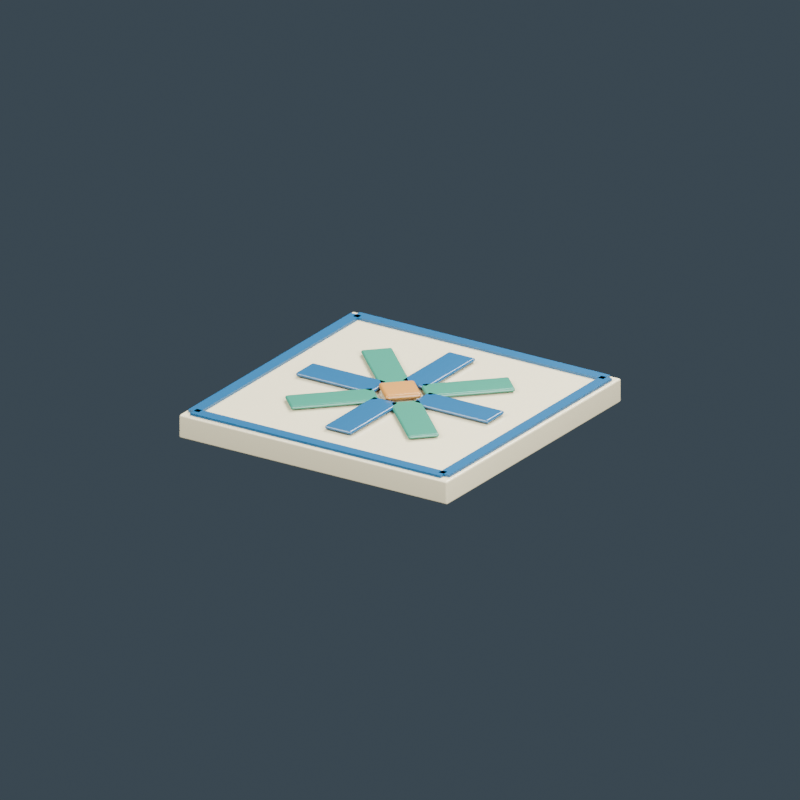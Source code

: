 # Source: peranakan-ceramic-tile.blend  (saved by Blender 4.0.36; exported with 4.5.12 LTS)
import bpy
from mathutils import Matrix  # noqa: F401  (used for matrix-valued properties, if any)

bpy.ops.wm.read_factory_settings(use_empty=True)
scene = bpy.context.scene
scene.name = 'Scene'

# ---- materials (node trees are filled in below, after node groups)
mat_glazed_ivory = bpy.data.materials.new('Glazed ivory')
mat_glazed_ivory.diffuse_color = (0.7678, 0.6921, 0.4624, 1.0)
mat_cobalt_blue = bpy.data.materials.new('Cobalt blue')
mat_cobalt_blue.diffuse_color = (0.01341, 0.1005, 0.2234, 1.0)
mat_jade_green = bpy.data.materials.new('Jade green')
mat_jade_green.diffuse_color = (0.0331, 0.233, 0.1549, 1.0)
mat_ochre_centre = bpy.data.materials.new('Ochre centre')
mat_ochre_centre.diffuse_color = (0.5225, 0.233, 0.04696, 1.0)

# ---- material node trees
mat_glazed_ivory.use_nodes = True; mat_glazed_ivory.node_tree.nodes.clear()
_N = mat_glazed_ivory.node_tree.nodes; _L = mat_glazed_ivory.node_tree.links
n0 = _N.new('ShaderNodeBsdfPrincipled'); n0.name = 'Principled BSDF'; n0.location = (10, 300)
n0.inputs[0].default_value = (0.7678, 0.6921, 0.4624, 1.0)
n0.inputs[2].default_value = 0.25
n0.inputs[3].default_value = 1.45
n1 = _N.new('ShaderNodeOutputMaterial'); n1.name = 'Material Output'; n1.location = (300, 300)
_L.new(n0.outputs[0], n1.inputs[0])
n1.is_active_output = True
mat_cobalt_blue.use_nodes = True; mat_cobalt_blue.node_tree.nodes.clear()
_N = mat_cobalt_blue.node_tree.nodes; _L = mat_cobalt_blue.node_tree.links
n0 = _N.new('ShaderNodeBsdfPrincipled'); n0.name = 'Principled BSDF'; n0.location = (10, 300)
n0.inputs[0].default_value = (0.01341, 0.1005, 0.2234, 1.0)
n0.inputs[2].default_value = 0.22
n0.inputs[3].default_value = 1.45
n1 = _N.new('ShaderNodeOutputMaterial'); n1.name = 'Material Output'; n1.location = (300, 300)
_L.new(n0.outputs[0], n1.inputs[0])
n1.is_active_output = True
mat_jade_green.use_nodes = True; mat_jade_green.node_tree.nodes.clear()
_N = mat_jade_green.node_tree.nodes; _L = mat_jade_green.node_tree.links
n0 = _N.new('ShaderNodeBsdfPrincipled'); n0.name = 'Principled BSDF'; n0.location = (10, 300)
n0.inputs[0].default_value = (0.0331, 0.233, 0.1549, 1.0)
n0.inputs[2].default_value = 0.23
n0.inputs[3].default_value = 1.45
n1 = _N.new('ShaderNodeOutputMaterial'); n1.name = 'Material Output'; n1.location = (300, 300)
_L.new(n0.outputs[0], n1.inputs[0])
n1.is_active_output = True
mat_ochre_centre.use_nodes = True; mat_ochre_centre.node_tree.nodes.clear()
_N = mat_ochre_centre.node_tree.nodes; _L = mat_ochre_centre.node_tree.links
n0 = _N.new('ShaderNodeBsdfPrincipled'); n0.name = 'Principled BSDF'; n0.location = (10, 300)
n0.inputs[0].default_value = (0.5225, 0.233, 0.04696, 1.0)
n0.inputs[2].default_value = 0.3
n0.inputs[3].default_value = 1.45
n1 = _N.new('ShaderNodeOutputMaterial'); n1.name = 'Material Output'; n1.location = (300, 300)
_L.new(n0.outputs[0], n1.inputs[0])
n1.is_active_output = True

# ---- world
world_slate_studio = bpy.data.worlds.new('Slate studio'); scene.world = world_slate_studio
world_slate_studio.use_nodes = True; world_slate_studio.node_tree.nodes.clear()
_N = world_slate_studio.node_tree.nodes; _L = world_slate_studio.node_tree.links
n0 = _N.new('ShaderNodeBackground'); n0.name = 'Background'; n0.location = (10, 300)
n0.inputs[0].default_value = (0.1, 0.14, 0.18, 1.0)
n0.inputs[1].default_value = 0.5
n1 = _N.new('ShaderNodeOutputWorld'); n1.name = 'World Output'; n1.location = (300, 300)
_L.new(n0.outputs[0], n1.inputs[0])
n1.is_active_output = True
world_slate_studio.use_sun_shadow = False
world_slate_studio.sun_shadow_jitter_overblur = 0.0

# ---- cameras
cam_camera = bpy.data.cameras.new('Camera')
cam_camera.type = 'ORTHO'
cam_camera.ortho_scale = 0.75

# ---- lights
light_area = bpy.data.lights.new('Area', 'AREA')
light_area.transmission_factor = 0.0
light_area.energy = 45.7
light_area.shadow_maximum_resolution = 0.006
light_area.use_absolute_resolution = True
light_area.size = 0.75
light_area.size_y = 1.0
light_area_001 = bpy.data.lights.new('Area.001', 'AREA')
light_area_001.transmission_factor = 0.0
light_area_001.energy = 31.64
light_area_001.shadow_maximum_resolution = 0.006
light_area_001.use_absolute_resolution = True
light_area_001.size = 0.75
light_area_001.size_y = 1.0
light_area_002 = bpy.data.lights.new('Area.002', 'AREA')
light_area_002.transmission_factor = 0.0
light_area_002.energy = 52.73
light_area_002.shadow_maximum_resolution = 0.006
light_area_002.use_absolute_resolution = True
light_area_002.size = 0.75
light_area_002.size_y = 1.0

# ---- meshes
me_cube = bpy.data.meshes.new('Cube')
me_cube.from_pydata([(-0.15, -0.15, -0.012), (-0.15, -0.15, 0.012), (-0.15, 0.15, -0.012), (-0.15, 0.15, 0.012), (0.15, -0.15, -0.012), (0.15, -0.15, 0.012), (0.15, 0.15, -0.012), (0.15, 0.15, 0.012)], [], [(0, 1, 3, 2), (2, 3, 7, 6), (6, 7, 5, 4), (4, 5, 1, 0), (2, 6, 4, 0), (7, 3, 1, 5)])
_uv = me_cube.uv_layers.new(name='UVMap')
_uv.uv.foreach_set('vector', [0.375, 0.0, 0.625, 0.0, 0.625, 0.25, 0.375, 0.25, 0.375, 0.25, 0.625, 0.25, 0.625, 0.5, 0.375, 0.5, 0.375, 0.5, 0.625, 0.5, 0.625, 0.75, 0.375, 0.75, 0.375, 0.75, 0.625, 0.75, 0.625, 1.0, 0.375, 1.0, 0.125, 0.5, 0.375, 0.5, 0.375, 0.75, 0.125, 0.75, 0.625, 0.5, 0.875, 0.5, 0.875, 0.75, 0.625, 0.75])
me_cube.materials.append(mat_glazed_ivory)
me_cube.update()
me_cube_001 = bpy.data.meshes.new('Cube.001')
me_cube_001.from_pydata([(-0.14, -0.006, -0.0015), (-0.14, -0.006, 0.0015), (-0.14, 0.006, -0.0015), (-0.14, 0.006, 0.0015), (0.14, -0.006, -0.0015), (0.14, -0.006, 0.0015), (0.14, 0.006, -0.0015), (0.14, 0.006, 0.0015)], [], [(0, 1, 3, 2), (2, 3, 7, 6), (6, 7, 5, 4), (4, 5, 1, 0), (2, 6, 4, 0), (7, 3, 1, 5)])
_uv = me_cube_001.uv_layers.new(name='UVMap')
_uv.uv.foreach_set('vector', [0.375, 0.0, 0.625, 0.0, 0.625, 0.25, 0.375, 0.25, 0.375, 0.25, 0.625, 0.25, 0.625, 0.5, 0.375, 0.5, 0.375, 0.5, 0.625, 0.5, 0.625, 0.75, 0.375, 0.75, 0.375, 0.75, 0.625, 0.75, 0.625, 1.0, 0.375, 1.0, 0.125, 0.5, 0.375, 0.5, 0.375, 0.75, 0.125, 0.75, 0.625, 0.5, 0.875, 0.5, 0.875, 0.75, 0.625, 0.75])
me_cube_001.materials.append(mat_cobalt_blue)
me_cube_001.update()
me_cube_002 = bpy.data.meshes.new('Cube.002')
me_cube_002.from_pydata([(-0.14, -0.006, -0.0015), (-0.14, -0.006, 0.0015), (-0.14, 0.006, -0.0015), (-0.14, 0.006, 0.0015), (0.14, -0.006, -0.0015), (0.14, -0.006, 0.0015), (0.14, 0.006, -0.0015), (0.14, 0.006, 0.0015)], [], [(0, 1, 3, 2), (2, 3, 7, 6), (6, 7, 5, 4), (4, 5, 1, 0), (2, 6, 4, 0), (7, 3, 1, 5)])
_uv = me_cube_002.uv_layers.new(name='UVMap')
_uv.uv.foreach_set('vector', [0.375, 0.0, 0.625, 0.0, 0.625, 0.25, 0.375, 0.25, 0.375, 0.25, 0.625, 0.25, 0.625, 0.5, 0.375, 0.5, 0.375, 0.5, 0.625, 0.5, 0.625, 0.75, 0.375, 0.75, 0.375, 0.75, 0.625, 0.75, 0.625, 1.0, 0.375, 1.0, 0.125, 0.5, 0.375, 0.5, 0.375, 0.75, 0.125, 0.75, 0.625, 0.5, 0.875, 0.5, 0.875, 0.75, 0.625, 0.75])
me_cube_002.materials.append(mat_cobalt_blue)
me_cube_002.update()
me_cube_003 = bpy.data.meshes.new('Cube.003')
me_cube_003.from_pydata([(-0.006, -0.14, -0.0015), (-0.006, -0.14, 0.0015), (-0.006, 0.14, -0.0015), (-0.006, 0.14, 0.0015), (0.006, -0.14, -0.0015), (0.006, -0.14, 0.0015), (0.006, 0.14, -0.0015), (0.006, 0.14, 0.0015)], [], [(0, 1, 3, 2), (2, 3, 7, 6), (6, 7, 5, 4), (4, 5, 1, 0), (2, 6, 4, 0), (7, 3, 1, 5)])
_uv = me_cube_003.uv_layers.new(name='UVMap')
_uv.uv.foreach_set('vector', [0.375, 0.0, 0.625, 0.0, 0.625, 0.25, 0.375, 0.25, 0.375, 0.25, 0.625, 0.25, 0.625, 0.5, 0.375, 0.5, 0.375, 0.5, 0.625, 0.5, 0.625, 0.75, 0.375, 0.75, 0.375, 0.75, 0.625, 0.75, 0.625, 1.0, 0.375, 1.0, 0.125, 0.5, 0.375, 0.5, 0.375, 0.75, 0.125, 0.75, 0.625, 0.5, 0.875, 0.5, 0.875, 0.75, 0.625, 0.75])
me_cube_003.materials.append(mat_cobalt_blue)
me_cube_003.update()
me_cube_004 = bpy.data.meshes.new('Cube.004')
me_cube_004.from_pydata([(-0.006, -0.14, -0.0015), (-0.006, -0.14, 0.0015), (-0.006, 0.14, -0.0015), (-0.006, 0.14, 0.0015), (0.006, -0.14, -0.0015), (0.006, -0.14, 0.0015), (0.006, 0.14, -0.0015), (0.006, 0.14, 0.0015)], [], [(0, 1, 3, 2), (2, 3, 7, 6), (6, 7, 5, 4), (4, 5, 1, 0), (2, 6, 4, 0), (7, 3, 1, 5)])
_uv = me_cube_004.uv_layers.new(name='UVMap')
_uv.uv.foreach_set('vector', [0.375, 0.0, 0.625, 0.0, 0.625, 0.25, 0.375, 0.25, 0.375, 0.25, 0.625, 0.25, 0.625, 0.5, 0.375, 0.5, 0.375, 0.5, 0.625, 0.5, 0.625, 0.75, 0.375, 0.75, 0.375, 0.75, 0.625, 0.75, 0.625, 1.0, 0.375, 1.0, 0.125, 0.5, 0.375, 0.5, 0.375, 0.75, 0.125, 0.75, 0.625, 0.5, 0.875, 0.5, 0.875, 0.75, 0.625, 0.75])
me_cube_004.materials.append(mat_cobalt_blue)
me_cube_004.update()
me_cube_005 = bpy.data.meshes.new('Cube.005')
me_cube_005.from_pydata([(-0.0425, -0.015, -0.002), (-0.0425, -0.015, 0.002), (-0.0425, 0.015, -0.002), (-0.0425, 0.015, 0.002), (0.0425, -0.015, -0.002), (0.0425, -0.015, 0.002), (0.0425, 0.015, -0.002), (0.0425, 0.015, 0.002)], [], [(0, 1, 3, 2), (2, 3, 7, 6), (6, 7, 5, 4), (4, 5, 1, 0), (2, 6, 4, 0), (7, 3, 1, 5)])
_uv = me_cube_005.uv_layers.new(name='UVMap')
_uv.uv.foreach_set('vector', [0.375, 0.0, 0.625, 0.0, 0.625, 0.25, 0.375, 0.25, 0.375, 0.25, 0.625, 0.25, 0.625, 0.5, 0.375, 0.5, 0.375, 0.5, 0.625, 0.5, 0.625, 0.75, 0.375, 0.75, 0.375, 0.75, 0.625, 0.75, 0.625, 1.0, 0.375, 1.0, 0.125, 0.5, 0.375, 0.5, 0.375, 0.75, 0.125, 0.75, 0.625, 0.5, 0.875, 0.5, 0.875, 0.75, 0.625, 0.75])
me_cube_005.materials.append(mat_cobalt_blue)
me_cube_005.update()
me_cube_006 = bpy.data.meshes.new('Cube.006')
me_cube_006.from_pydata([(-0.0425, -0.015, -0.002), (-0.0425, -0.015, 0.002), (-0.0425, 0.015, -0.002), (-0.0425, 0.015, 0.002), (0.0425, -0.015, -0.002), (0.0425, -0.015, 0.002), (0.0425, 0.015, -0.002), (0.0425, 0.015, 0.002)], [], [(0, 1, 3, 2), (2, 3, 7, 6), (6, 7, 5, 4), (4, 5, 1, 0), (2, 6, 4, 0), (7, 3, 1, 5)])
_uv = me_cube_006.uv_layers.new(name='UVMap')
_uv.uv.foreach_set('vector', [0.375, 0.0, 0.625, 0.0, 0.625, 0.25, 0.375, 0.25, 0.375, 0.25, 0.625, 0.25, 0.625, 0.5, 0.375, 0.5, 0.375, 0.5, 0.625, 0.5, 0.625, 0.75, 0.375, 0.75, 0.375, 0.75, 0.625, 0.75, 0.625, 1.0, 0.375, 1.0, 0.125, 0.5, 0.375, 0.5, 0.375, 0.75, 0.125, 0.75, 0.625, 0.5, 0.875, 0.5, 0.875, 0.75, 0.625, 0.75])
me_cube_006.materials.append(mat_jade_green)
me_cube_006.update()
me_cube_007 = bpy.data.meshes.new('Cube.007')
me_cube_007.from_pydata([(-0.0425, -0.015, -0.002), (-0.0425, -0.015, 0.002), (-0.0425, 0.015, -0.002), (-0.0425, 0.015, 0.002), (0.0425, -0.015, -0.002), (0.0425, -0.015, 0.002), (0.0425, 0.015, -0.002), (0.0425, 0.015, 0.002)], [], [(0, 1, 3, 2), (2, 3, 7, 6), (6, 7, 5, 4), (4, 5, 1, 0), (2, 6, 4, 0), (7, 3, 1, 5)])
_uv = me_cube_007.uv_layers.new(name='UVMap')
_uv.uv.foreach_set('vector', [0.375, 0.0, 0.625, 0.0, 0.625, 0.25, 0.375, 0.25, 0.375, 0.25, 0.625, 0.25, 0.625, 0.5, 0.375, 0.5, 0.375, 0.5, 0.625, 0.5, 0.625, 0.75, 0.375, 0.75, 0.375, 0.75, 0.625, 0.75, 0.625, 1.0, 0.375, 1.0, 0.125, 0.5, 0.375, 0.5, 0.375, 0.75, 0.125, 0.75, 0.625, 0.5, 0.875, 0.5, 0.875, 0.75, 0.625, 0.75])
me_cube_007.materials.append(mat_cobalt_blue)
me_cube_007.update()
me_cube_008 = bpy.data.meshes.new('Cube.008')
me_cube_008.from_pydata([(-0.0425, -0.015, -0.002), (-0.0425, -0.015, 0.002), (-0.0425, 0.015, -0.002), (-0.0425, 0.015, 0.002), (0.0425, -0.015, -0.002), (0.0425, -0.015, 0.002), (0.0425, 0.015, -0.002), (0.0425, 0.015, 0.002)], [], [(0, 1, 3, 2), (2, 3, 7, 6), (6, 7, 5, 4), (4, 5, 1, 0), (2, 6, 4, 0), (7, 3, 1, 5)])
_uv = me_cube_008.uv_layers.new(name='UVMap')
_uv.uv.foreach_set('vector', [0.375, 0.0, 0.625, 0.0, 0.625, 0.25, 0.375, 0.25, 0.375, 0.25, 0.625, 0.25, 0.625, 0.5, 0.375, 0.5, 0.375, 0.5, 0.625, 0.5, 0.625, 0.75, 0.375, 0.75, 0.375, 0.75, 0.625, 0.75, 0.625, 1.0, 0.375, 1.0, 0.125, 0.5, 0.375, 0.5, 0.375, 0.75, 0.125, 0.75, 0.625, 0.5, 0.875, 0.5, 0.875, 0.75, 0.625, 0.75])
me_cube_008.materials.append(mat_jade_green)
me_cube_008.update()
me_cube_009 = bpy.data.meshes.new('Cube.009')
me_cube_009.from_pydata([(-0.0425, -0.015, -0.002), (-0.0425, -0.015, 0.002), (-0.0425, 0.015, -0.002), (-0.0425, 0.015, 0.002), (0.0425, -0.015, -0.002), (0.0425, -0.015, 0.002), (0.0425, 0.015, -0.002), (0.0425, 0.015, 0.002)], [], [(0, 1, 3, 2), (2, 3, 7, 6), (6, 7, 5, 4), (4, 5, 1, 0), (2, 6, 4, 0), (7, 3, 1, 5)])
_uv = me_cube_009.uv_layers.new(name='UVMap')
_uv.uv.foreach_set('vector', [0.375, 0.0, 0.625, 0.0, 0.625, 0.25, 0.375, 0.25, 0.375, 0.25, 0.625, 0.25, 0.625, 0.5, 0.375, 0.5, 0.375, 0.5, 0.625, 0.5, 0.625, 0.75, 0.375, 0.75, 0.375, 0.75, 0.625, 0.75, 0.625, 1.0, 0.375, 1.0, 0.125, 0.5, 0.375, 0.5, 0.375, 0.75, 0.125, 0.75, 0.625, 0.5, 0.875, 0.5, 0.875, 0.75, 0.625, 0.75])
me_cube_009.materials.append(mat_cobalt_blue)
me_cube_009.update()
me_cube_010 = bpy.data.meshes.new('Cube.010')
me_cube_010.from_pydata([(-0.0425, -0.015, -0.002), (-0.0425, -0.015, 0.002), (-0.0425, 0.015, -0.002), (-0.0425, 0.015, 0.002), (0.0425, -0.015, -0.002), (0.0425, -0.015, 0.002), (0.0425, 0.015, -0.002), (0.0425, 0.015, 0.002)], [], [(0, 1, 3, 2), (2, 3, 7, 6), (6, 7, 5, 4), (4, 5, 1, 0), (2, 6, 4, 0), (7, 3, 1, 5)])
_uv = me_cube_010.uv_layers.new(name='UVMap')
_uv.uv.foreach_set('vector', [0.375, 0.0, 0.625, 0.0, 0.625, 0.25, 0.375, 0.25, 0.375, 0.25, 0.625, 0.25, 0.625, 0.5, 0.375, 0.5, 0.375, 0.5, 0.625, 0.5, 0.625, 0.75, 0.375, 0.75, 0.375, 0.75, 0.625, 0.75, 0.625, 1.0, 0.375, 1.0, 0.125, 0.5, 0.375, 0.5, 0.375, 0.75, 0.125, 0.75, 0.625, 0.5, 0.875, 0.5, 0.875, 0.75, 0.625, 0.75])
me_cube_010.materials.append(mat_jade_green)
me_cube_010.update()
me_cube_011 = bpy.data.meshes.new('Cube.011')
me_cube_011.from_pydata([(-0.0425, -0.015, -0.002), (-0.0425, -0.015, 0.002), (-0.0425, 0.015, -0.002), (-0.0425, 0.015, 0.002), (0.0425, -0.015, -0.002), (0.0425, -0.015, 0.002), (0.0425, 0.015, -0.002), (0.0425, 0.015, 0.002)], [], [(0, 1, 3, 2), (2, 3, 7, 6), (6, 7, 5, 4), (4, 5, 1, 0), (2, 6, 4, 0), (7, 3, 1, 5)])
_uv = me_cube_011.uv_layers.new(name='UVMap')
_uv.uv.foreach_set('vector', [0.375, 0.0, 0.625, 0.0, 0.625, 0.25, 0.375, 0.25, 0.375, 0.25, 0.625, 0.25, 0.625, 0.5, 0.375, 0.5, 0.375, 0.5, 0.625, 0.5, 0.625, 0.75, 0.375, 0.75, 0.375, 0.75, 0.625, 0.75, 0.625, 1.0, 0.375, 1.0, 0.125, 0.5, 0.375, 0.5, 0.375, 0.75, 0.125, 0.75, 0.625, 0.5, 0.875, 0.5, 0.875, 0.75, 0.625, 0.75])
me_cube_011.materials.append(mat_cobalt_blue)
me_cube_011.update()
me_cube_012 = bpy.data.meshes.new('Cube.012')
me_cube_012.from_pydata([(-0.0425, -0.015, -0.002), (-0.0425, -0.015, 0.002), (-0.0425, 0.015, -0.002), (-0.0425, 0.015, 0.002), (0.0425, -0.015, -0.002), (0.0425, -0.015, 0.002), (0.0425, 0.015, -0.002), (0.0425, 0.015, 0.002)], [], [(0, 1, 3, 2), (2, 3, 7, 6), (6, 7, 5, 4), (4, 5, 1, 0), (2, 6, 4, 0), (7, 3, 1, 5)])
_uv = me_cube_012.uv_layers.new(name='UVMap')
_uv.uv.foreach_set('vector', [0.375, 0.0, 0.625, 0.0, 0.625, 0.25, 0.375, 0.25, 0.375, 0.25, 0.625, 0.25, 0.625, 0.5, 0.375, 0.5, 0.375, 0.5, 0.625, 0.5, 0.625, 0.75, 0.375, 0.75, 0.375, 0.75, 0.625, 0.75, 0.625, 1.0, 0.375, 1.0, 0.125, 0.5, 0.375, 0.5, 0.375, 0.75, 0.125, 0.75, 0.625, 0.5, 0.875, 0.5, 0.875, 0.75, 0.625, 0.75])
me_cube_012.materials.append(mat_jade_green)
me_cube_012.update()
me_cube_013 = bpy.data.meshes.new('Cube.013')
me_cube_013.from_pydata([(-0.0175, -0.0175, -0.003), (-0.0175, -0.0175, 0.003), (-0.0175, 0.0175, -0.003), (-0.0175, 0.0175, 0.003), (0.0175, -0.0175, -0.003), (0.0175, -0.0175, 0.003), (0.0175, 0.0175, -0.003), (0.0175, 0.0175, 0.003)], [], [(0, 1, 3, 2), (2, 3, 7, 6), (6, 7, 5, 4), (4, 5, 1, 0), (2, 6, 4, 0), (7, 3, 1, 5)])
_uv = me_cube_013.uv_layers.new(name='UVMap')
_uv.uv.foreach_set('vector', [0.375, 0.0, 0.625, 0.0, 0.625, 0.25, 0.375, 0.25, 0.375, 0.25, 0.625, 0.25, 0.625, 0.5, 0.375, 0.5, 0.375, 0.5, 0.625, 0.5, 0.625, 0.75, 0.375, 0.75, 0.375, 0.75, 0.625, 0.75, 0.625, 1.0, 0.375, 1.0, 0.125, 0.5, 0.375, 0.5, 0.375, 0.75, 0.125, 0.75, 0.625, 0.5, 0.875, 0.5, 0.875, 0.75, 0.625, 0.75])
me_cube_013.materials.append(mat_ochre_centre)
me_cube_013.update()

# ---- objects
ob_asset_peranakanceramictile = bpy.data.objects.new('ASSET_PeranakanCeramicTile', None)
ob_tile_base = bpy.data.objects.new('TILE_Base', me_cube)
ob_border_001 = bpy.data.objects.new('BORDER.001', me_cube_001)
ob_border_002 = bpy.data.objects.new('BORDER.002', me_cube_002)
ob_border_003 = bpy.data.objects.new('BORDER.003', me_cube_003)
ob_border = bpy.data.objects.new('BORDER', me_cube_004)
ob_petal_0 = bpy.data.objects.new('PETAL_0', me_cube_005)
ob_petal_1 = bpy.data.objects.new('PETAL_1', me_cube_006)
ob_petal_2 = bpy.data.objects.new('PETAL_2', me_cube_007)
ob_petal_3 = bpy.data.objects.new('PETAL_3', me_cube_008)
ob_petal_4 = bpy.data.objects.new('PETAL_4', me_cube_009)
ob_petal_5 = bpy.data.objects.new('PETAL_5', me_cube_010)
ob_petal_6 = bpy.data.objects.new('PETAL_6', me_cube_011)
ob_petal_7 = bpy.data.objects.new('PETAL_7', me_cube_012)
ob_flower_centre = bpy.data.objects.new('FLOWER_Centre', me_cube_013)
ob_studio_key = bpy.data.objects.new('STUDIO_Key', light_area)
ob_studio_fill = bpy.data.objects.new('STUDIO_Fill', light_area_001)
ob_studio_rim = bpy.data.objects.new('STUDIO_Rim', light_area_002)
ob_studio_camera = bpy.data.objects.new('STUDIO_Camera', cam_camera)

# ---- transforms, parenting, visibility, modifiers, constraints
ob_asset_peranakanceramictile.location = (0.0, 0.0, 0.0)
ob_tile_base.parent = ob_asset_peranakanceramictile
ob_tile_base.location = (0.0, 0.0, 0.012)
_m = ob_tile_base.modifiers.new('Manufactured edge', 'BEVEL')
_m.width = 0.002
_m.width_pct = 0.002
_m.segments = 2
_m = ob_tile_base.modifiers.new('Corner normals', 'WEIGHTED_NORMAL')
ob_border_001.parent = ob_asset_peranakanceramictile
ob_border_001.location = (0.0, -0.14, 0.025)
ob_border_002.parent = ob_asset_peranakanceramictile
ob_border_002.location = (0.0, 0.14, 0.025)
ob_border_003.parent = ob_asset_peranakanceramictile
ob_border_003.location = (-0.14, 0.0, 0.025)
ob_border.parent = ob_asset_peranakanceramictile
ob_border.location = (0.14, 0.0, 0.025)
ob_petal_0.parent = ob_asset_peranakanceramictile
ob_petal_0.location = (0.065, 0.0, 0.027)
_m = ob_petal_0.modifiers.new('Manufactured edge', 'BEVEL')
_m.width = 0.006
_m.width_pct = 0.006
_m.segments = 2
_m = ob_petal_0.modifiers.new('Corner normals', 'WEIGHTED_NORMAL')
ob_petal_1.parent = ob_asset_peranakanceramictile
ob_petal_1.location = (0.04596, 0.04596, 0.027)
ob_petal_1.rotation_euler = (0.0, 0.0, 0.7854)
_m = ob_petal_1.modifiers.new('Manufactured edge', 'BEVEL')
_m.width = 0.006
_m.width_pct = 0.006
_m.segments = 2
_m = ob_petal_1.modifiers.new('Corner normals', 'WEIGHTED_NORMAL')
ob_petal_2.parent = ob_asset_peranakanceramictile
ob_petal_2.location = (3.98e-18, 0.065, 0.027)
ob_petal_2.rotation_euler = (0.0, 0.0, 1.571)
_m = ob_petal_2.modifiers.new('Manufactured edge', 'BEVEL')
_m.width = 0.006
_m.width_pct = 0.006
_m.segments = 2
_m = ob_petal_2.modifiers.new('Corner normals', 'WEIGHTED_NORMAL')
ob_petal_3.parent = ob_asset_peranakanceramictile
ob_petal_3.location = (-0.04596, 0.04596, 0.027)
ob_petal_3.rotation_euler = (0.0, 0.0, 2.356)
_m = ob_petal_3.modifiers.new('Manufactured edge', 'BEVEL')
_m.width = 0.006
_m.width_pct = 0.006
_m.segments = 2
_m = ob_petal_3.modifiers.new('Corner normals', 'WEIGHTED_NORMAL')
ob_petal_4.parent = ob_asset_peranakanceramictile
ob_petal_4.location = (-0.065, 7.96e-18, 0.027)
ob_petal_4.rotation_euler = (0.0, 0.0, 3.142)
_m = ob_petal_4.modifiers.new('Manufactured edge', 'BEVEL')
_m.width = 0.006
_m.width_pct = 0.006
_m.segments = 2
_m = ob_petal_4.modifiers.new('Corner normals', 'WEIGHTED_NORMAL')
ob_petal_5.parent = ob_asset_peranakanceramictile
ob_petal_5.location = (-0.04596, -0.04596, 0.027)
ob_petal_5.rotation_euler = (0.0, 0.0, 3.927)
_m = ob_petal_5.modifiers.new('Manufactured edge', 'BEVEL')
_m.width = 0.006
_m.width_pct = 0.006
_m.segments = 2
_m = ob_petal_5.modifiers.new('Corner normals', 'WEIGHTED_NORMAL')
ob_petal_6.parent = ob_asset_peranakanceramictile
ob_petal_6.location = (-1.194e-17, -0.065, 0.027)
ob_petal_6.rotation_euler = (0.0, 0.0, 4.712)
_m = ob_petal_6.modifiers.new('Manufactured edge', 'BEVEL')
_m.width = 0.006
_m.width_pct = 0.006
_m.segments = 2
_m = ob_petal_6.modifiers.new('Corner normals', 'WEIGHTED_NORMAL')
ob_petal_7.parent = ob_asset_peranakanceramictile
ob_petal_7.location = (0.04596, -0.04596, 0.027)
ob_petal_7.rotation_euler = (0.0, 0.0, 5.498)
_m = ob_petal_7.modifiers.new('Manufactured edge', 'BEVEL')
_m.width = 0.006
_m.width_pct = 0.006
_m.segments = 2
_m = ob_petal_7.modifiers.new('Corner normals', 'WEIGHTED_NORMAL')
ob_flower_centre.parent = ob_asset_peranakanceramictile
ob_flower_centre.location = (0.0, 0.0, 0.03)
ob_flower_centre.rotation_euler = (0.0, 0.0, 0.7854)
_m = ob_flower_centre.modifiers.new('Manufactured edge', 'BEVEL')
_m.width = 0.004
_m.width_pct = 0.004
_m.segments = 2
_m = ob_flower_centre.modifiers.new('Corner normals', 'WEIGHTED_NORMAL')
ob_studio_key.location = (-0.75, -1.125, 1.312)
ob_studio_key.rotation_euler = (0.8079, 3.338e-08, -0.588)
ob_studio_fill.location = (0.9375, -0.375, 0.75)
ob_studio_fill.rotation_euler = (0.9448, 2.334e-08, 1.19)
ob_studio_rim.location = (0.0, 0.9375, 1.125)
ob_studio_rim.rotation_euler = (0.7036, 5.656e-08, 3.142)
ob_studio_camera.location = (0.975, -1.5, 0.77)
ob_studio_camera.rotation_euler = (1.174, 2.385e-08, 0.5764)

# ---- collection membership
scene.collection.objects.link(ob_asset_peranakanceramictile)
scene.collection.objects.link(ob_tile_base)
scene.collection.objects.link(ob_border_001)
scene.collection.objects.link(ob_border_002)
scene.collection.objects.link(ob_border_003)
scene.collection.objects.link(ob_border)
scene.collection.objects.link(ob_petal_0)
scene.collection.objects.link(ob_petal_1)
scene.collection.objects.link(ob_petal_2)
scene.collection.objects.link(ob_petal_3)
scene.collection.objects.link(ob_petal_4)
scene.collection.objects.link(ob_petal_5)
scene.collection.objects.link(ob_petal_6)
scene.collection.objects.link(ob_petal_7)
scene.collection.objects.link(ob_flower_centre)
scene.collection.objects.link(ob_studio_key)
scene.collection.objects.link(ob_studio_fill)
scene.collection.objects.link(ob_studio_rim)
scene.collection.objects.link(ob_studio_camera)

# ---- scene / render settings (as saved in the file)
scene.camera = ob_studio_camera
scene.frame_start = 1; scene.frame_end = 250; scene.frame_set(1)
scene.render.engine = 'CYCLES'
scene.render.resolution_x = 640
scene.render.resolution_y = 640
scene.cycles.use_denoising = False
scene.cycles.samples = 32
scene.cycles.sampling_pattern = 'TABULATED_SOBOL'
bpy.context.view_layer.update()
